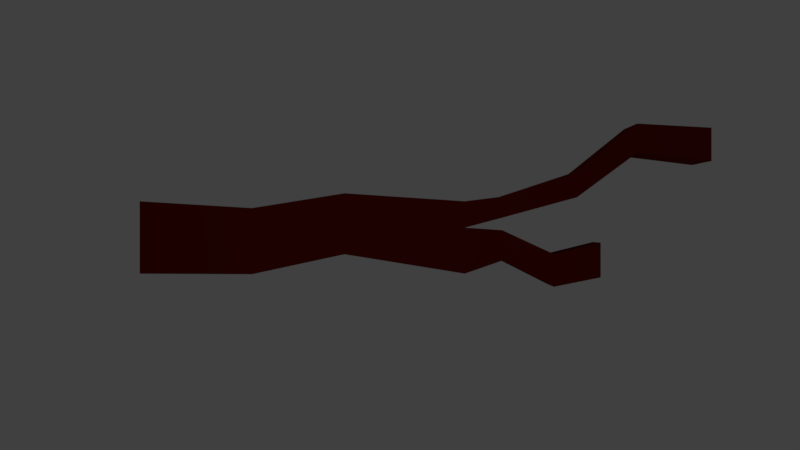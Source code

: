 # Source: galho_01.blend  (saved by Blender 2.77.0; exported with 4.5.12 LTS)
import bpy
from mathutils import Matrix  # noqa: F401  (used for matrix-valued properties, if any)

bpy.ops.wm.read_factory_settings(use_empty=True)
scene = bpy.context.scene
scene.name = 'Scene'

# ---- collections
col_collection_1 = bpy.data.collections.new('Collection 1'); scene.collection.children.link(col_collection_1)
col_collection_7 = bpy.data.collections.new('Collection 7'); scene.collection.children.link(col_collection_7)

# ---- materials (node trees are filled in below, after node groups)
mat_galho_01 = bpy.data.materials.new('galho_01')
mat_galho_01.alpha_threshold = 0.0
mat_galho_01.use_transparent_shadow = False
mat_galho_01.diffuse_color = (0.1473, 0.01, 0.003601, 1.0)
mat_galho_01.specular_color = (0.01341, 0.001601, 0.001956)
mat_galho_01.roughness = 0.5
mat_galho_01.line_color = (0.0, 0.0, 0.0, 1.0)

# ---- material node trees

# ---- world
world_world = bpy.data.worlds.new('World'); scene.world = world_world
world_world.color = (0.05088, 0.05088, 0.05088)
world_world.use_sun_shadow = False
world_world.sun_shadow_jitter_overblur = 0.0
world_world.cycles.sampling_method = 'MANUAL'

# ---- cameras
cam_camera = bpy.data.cameras.new('Camera')
cam_camera.clip_end = 100.0
cam_camera.lens = 35.0
cam_camera.sensor_width = 32.0
cam_camera.sensor_height = 18.0
cam_camera.ortho_scale = 7.314
cam_camera.dof.focus_distance = 0.0
cam_camera.dof.aperture_fstop = 128.0

# ---- lights
light_point = bpy.data.lights.new('Point', 'POINT')
light_point.transmission_factor = 0.0
light_point.energy = 100.0
light_point.shadow_buffer_clip_start = 0.5
light_point.shadow_soft_size = 0.1
light_point.shadow_maximum_resolution = 0.006
light_point.use_absolute_resolution = True

# ---- meshes
me_cube = bpy.data.meshes.new('Cube')
me_cube.from_pydata([(5.967, 1.0, -1.0), (5.967, -1.0, -1.0), (-1.0, -1.0, -1.0), (-1.0, 1.0, -1.0), (5.967, 1.0, 1.0), (5.967, -1.0, 1.0), (-1.0, -1.0, 1.0), (-1.0, 1.0, 1.0), (5.967, 0.2706, -1.0), (-1.0, 0.2706, -1.0), (5.967, 0.2706, 1.0), (-1.0, 0.2706, 1.0), (6.727, 1.124, -0.8182), (6.727, 1.124, 0.8182), (6.727, 0.5276, -0.8182), (6.727, 0.5276, 0.8182), (6.788, 0.2006, -0.6695), (6.788, -0.6502, -0.6695), (6.788, -0.6502, 0.6695), (6.788, 0.2006, 0.6695), (8.907, -0.1466, -0.7616), (8.907, -1.114, -0.7616), (8.907, -1.114, 0.7616), (8.907, -0.1466, 0.7616), (11.21, 3.015, -1.255), (11.21, 3.015, 1.255), (11.21, 2.099, -1.255), (11.21, 2.099, 1.255), (8.376, 1.111, 0.9789), (8.376, 1.825, 0.9789), (8.376, 1.825, -0.9789), (8.376, 1.111, -0.9789), (9.651, 2.336, 1.103), (9.651, 2.336, -1.103), (9.651, 3.14, 1.103), (9.651, 3.14, -1.103), (7.902, -0.4643, -0.7179), (7.902, -1.376, -0.7179), (7.902, -0.4643, 0.7179), (7.902, -1.376, 0.7179), (3.386, 1.225, -0.8466), (3.386, -0.4678, -0.8466), (3.386, 1.225, 0.8466), (3.386, -0.4678, 0.8466), (3.386, 0.6078, 0.8466), (3.386, 0.6078, -0.8466), (1.399, 0.8129, -0.9161), (1.399, -1.019, -0.9161), (1.399, 0.8129, 0.9161), (1.399, -1.019, 0.9161), (1.399, 0.1448, -0.9161), (1.399, 0.1448, 0.9161)], [], [(50, 47, 2, 9), (51, 11, 6, 49), (8, 10, 19, 16), (47, 49, 6, 2), (9, 11, 7, 3), (48, 46, 3, 7), (2, 6, 11, 9), (10, 8, 14, 15), (48, 7, 11, 51), (46, 50, 9, 3), (34, 32, 27, 25), (0, 4, 13, 12), (4, 10, 15, 13), (8, 0, 12, 14), (37, 36, 20, 21), (5, 1, 17, 18), (1, 8, 16, 17), (10, 5, 18, 19), (20, 23, 22, 21), (36, 38, 23, 20), (39, 37, 21, 22), (38, 39, 22, 23), (24, 25, 27, 26), (35, 34, 25, 24), (32, 33, 26, 27), (33, 35, 24, 26), (14, 12, 30, 31), (15, 14, 31, 28), (12, 13, 29, 30), (13, 15, 28, 29), (31, 30, 35, 33), (28, 31, 33, 32), (30, 29, 34, 35), (29, 28, 32, 34), (19, 18, 39, 38), (18, 17, 37, 39), (16, 19, 38, 36), (17, 16, 36, 37), (0, 8, 45, 40), (4, 42, 44, 10), (4, 0, 40, 42), (1, 5, 43, 41), (10, 44, 43, 5), (8, 1, 41, 45), (40, 45, 50, 46), (42, 48, 51, 44), (42, 40, 46, 48), (41, 43, 49, 47), (44, 51, 49, 43), (45, 41, 47, 50)])
me_cube.materials.append(mat_galho_01)
me_cube.use_remesh_preserve_volume = False
me_cube.use_remesh_preserve_attributes = False
me_cube.use_mirror_vertex_groups = False
me_cube.update()

# ---- objects
ob_galho_01 = bpy.data.objects.new('galho_01', me_cube)
ob_camera = bpy.data.objects.new('Camera', cam_camera)
ob_point = bpy.data.objects.new('Point', light_point)

# ---- transforms, parenting, visibility, modifiers, constraints
ob_galho_01.location = (0.0, 0.0, 0.0)
ob_galho_01.scale = (1.0, 0.7758, 0.496)
ob_galho_01.lock_rotations_4d = False
ob_galho_01.empty_display_type = 'ARROWS'
ob_galho_01.lineart.crease_threshold = 0.0
ob_camera.location = (4.579, 0.2672, 19.25)
ob_camera.lock_rotations_4d = False
ob_camera.empty_display_type = 'ARROWS'
ob_camera.color = (0.0, 0.0, 0.0, 0.0)
ob_camera.display_type = 'WIRE'
ob_camera.lineart.crease_threshold = 0.0
ob_point.location = (3.915, 0.3244, 9.614)
ob_point.lineart.crease_threshold = 0.0

# ---- collection membership
col_collection_1.objects.link(ob_galho_01)
col_collection_1.objects.link(ob_camera)
col_collection_7.objects.link(ob_point)

# ---- scene / render settings (as saved in the file)
scene.camera = ob_camera
scene.frame_start = 1; scene.frame_end = 250; scene.frame_set(1)
scene.render.engine = 'BLENDER_EEVEE_NEXT'
scene.render.resolution_percentage = 50
scene.render.dither_intensity = 0.0
scene.cycles.use_denoising = False
scene.cycles.samples = 128
scene.cycles.sampling_pattern = 'TABULATED_SOBOL'
scene.cycles.light_sampling_threshold = 0.0
scene.cycles.use_adaptive_sampling = False
scene.cycles.use_light_tree = False
scene.cycles.blur_glossy = 0.0
scene.cycles.sample_clamp_indirect = 0.0
scene.view_settings.view_transform = 'Standard'
bpy.context.view_layer.update()
